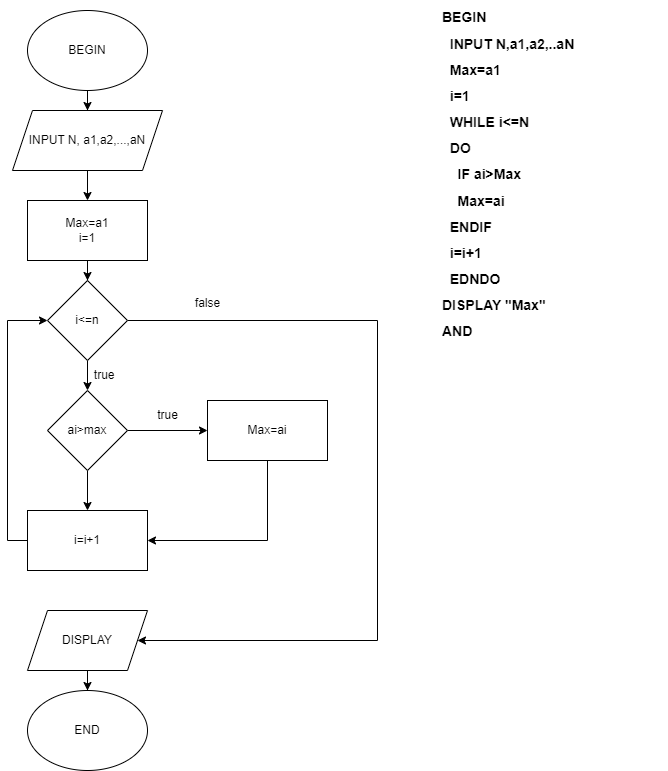

The diagram above was exported from draw.io. Its source (the exported page's mxGraphModel, read from the mxfile embedded in the PNG):
<mxGraphModel dx="836" dy="417" grid="1" gridSize="10" guides="1" tooltips="1" connect="1" arrows="1" fold="1" page="1" pageScale="1" pageWidth="827" pageHeight="1169" math="0" shadow="0">
  <root>
    <mxCell id="0" />
    <mxCell id="1" parent="0" />
    <mxCell id="iFMGTrQPiC3jal0yhU66-20" value="" style="edgeStyle=orthogonalEdgeStyle;rounded=0;orthogonalLoop=1;jettySize=auto;html=1;" edge="1" parent="1" source="iFMGTrQPiC3jal0yhU66-2" target="iFMGTrQPiC3jal0yhU66-3">
      <mxGeometry relative="1" as="geometry" />
    </mxCell>
    <mxCell id="iFMGTrQPiC3jal0yhU66-1" value="BEGIN" style="ellipse;whiteSpace=wrap;html=1;" vertex="1" parent="1">
      <mxGeometry x="40" y="40" width="120" height="80" as="geometry" />
    </mxCell>
    <mxCell id="iFMGTrQPiC3jal0yhU66-18" value="" style="edgeStyle=orthogonalEdgeStyle;rounded=0;orthogonalLoop=1;jettySize=auto;html=1;" edge="1" parent="1" source="iFMGTrQPiC3jal0yhU66-3" target="iFMGTrQPiC3jal0yhU66-4">
      <mxGeometry relative="1" as="geometry" />
    </mxCell>
    <mxCell id="iFMGTrQPiC3jal0yhU66-3" value="Max=a1&lt;br&gt;i=1" style="rounded=0;whiteSpace=wrap;html=1;" vertex="1" parent="1">
      <mxGeometry x="40" y="230" width="120" height="60" as="geometry" />
    </mxCell>
    <mxCell id="iFMGTrQPiC3jal0yhU66-15" style="edgeStyle=orthogonalEdgeStyle;rounded=0;orthogonalLoop=1;jettySize=auto;html=1;entryX=1;entryY=0.5;entryDx=0;entryDy=0;" edge="1" parent="1" source="iFMGTrQPiC3jal0yhU66-4" target="iFMGTrQPiC3jal0yhU66-7">
      <mxGeometry relative="1" as="geometry">
        <Array as="points">
          <mxPoint x="390" y="350" />
          <mxPoint x="390" y="670" />
        </Array>
      </mxGeometry>
    </mxCell>
    <mxCell id="iFMGTrQPiC3jal0yhU66-17" value="" style="edgeStyle=orthogonalEdgeStyle;rounded=0;orthogonalLoop=1;jettySize=auto;html=1;" edge="1" parent="1" source="iFMGTrQPiC3jal0yhU66-4" target="iFMGTrQPiC3jal0yhU66-5">
      <mxGeometry relative="1" as="geometry" />
    </mxCell>
    <mxCell id="iFMGTrQPiC3jal0yhU66-4" value="i&amp;lt;=n" style="rhombus;whiteSpace=wrap;html=1;" vertex="1" parent="1">
      <mxGeometry x="60" y="310" width="80" height="80" as="geometry" />
    </mxCell>
    <mxCell id="iFMGTrQPiC3jal0yhU66-11" value="" style="edgeStyle=orthogonalEdgeStyle;rounded=0;orthogonalLoop=1;jettySize=auto;html=1;" edge="1" parent="1" source="iFMGTrQPiC3jal0yhU66-5" target="iFMGTrQPiC3jal0yhU66-9">
      <mxGeometry relative="1" as="geometry" />
    </mxCell>
    <mxCell id="iFMGTrQPiC3jal0yhU66-16" value="" style="edgeStyle=orthogonalEdgeStyle;rounded=0;orthogonalLoop=1;jettySize=auto;html=1;" edge="1" parent="1" source="iFMGTrQPiC3jal0yhU66-5" target="iFMGTrQPiC3jal0yhU66-6">
      <mxGeometry relative="1" as="geometry" />
    </mxCell>
    <mxCell id="iFMGTrQPiC3jal0yhU66-5" value="ai&amp;gt;max" style="rhombus;whiteSpace=wrap;html=1;" vertex="1" parent="1">
      <mxGeometry x="60" y="420" width="80" height="80" as="geometry" />
    </mxCell>
    <mxCell id="iFMGTrQPiC3jal0yhU66-13" style="edgeStyle=orthogonalEdgeStyle;rounded=0;orthogonalLoop=1;jettySize=auto;html=1;entryX=0;entryY=0.5;entryDx=0;entryDy=0;" edge="1" parent="1" source="iFMGTrQPiC3jal0yhU66-6" target="iFMGTrQPiC3jal0yhU66-4">
      <mxGeometry relative="1" as="geometry">
        <Array as="points">
          <mxPoint x="20" y="570" />
          <mxPoint x="20" y="350" />
        </Array>
      </mxGeometry>
    </mxCell>
    <mxCell id="iFMGTrQPiC3jal0yhU66-6" value="i=i+1" style="rounded=0;whiteSpace=wrap;html=1;" vertex="1" parent="1">
      <mxGeometry x="40" y="540" width="120" height="60" as="geometry" />
    </mxCell>
    <mxCell id="iFMGTrQPiC3jal0yhU66-14" value="" style="edgeStyle=orthogonalEdgeStyle;rounded=0;orthogonalLoop=1;jettySize=auto;html=1;" edge="1" parent="1" source="iFMGTrQPiC3jal0yhU66-7" target="iFMGTrQPiC3jal0yhU66-8">
      <mxGeometry relative="1" as="geometry" />
    </mxCell>
    <mxCell id="iFMGTrQPiC3jal0yhU66-7" value="DISPLAY" style="shape=parallelogram;perimeter=parallelogramPerimeter;whiteSpace=wrap;html=1;fixedSize=1;" vertex="1" parent="1">
      <mxGeometry x="40" y="640" width="120" height="60" as="geometry" />
    </mxCell>
    <mxCell id="iFMGTrQPiC3jal0yhU66-8" value="END" style="ellipse;whiteSpace=wrap;html=1;" vertex="1" parent="1">
      <mxGeometry x="40" y="720" width="120" height="80" as="geometry" />
    </mxCell>
    <mxCell id="iFMGTrQPiC3jal0yhU66-12" style="edgeStyle=orthogonalEdgeStyle;rounded=0;orthogonalLoop=1;jettySize=auto;html=1;entryX=1;entryY=0.5;entryDx=0;entryDy=0;" edge="1" parent="1" source="iFMGTrQPiC3jal0yhU66-9" target="iFMGTrQPiC3jal0yhU66-6">
      <mxGeometry relative="1" as="geometry">
        <Array as="points">
          <mxPoint x="280" y="570" />
        </Array>
      </mxGeometry>
    </mxCell>
    <mxCell id="iFMGTrQPiC3jal0yhU66-9" value="Max=ai" style="rounded=0;whiteSpace=wrap;html=1;" vertex="1" parent="1">
      <mxGeometry x="220" y="430" width="120" height="60" as="geometry" />
    </mxCell>
    <mxCell id="iFMGTrQPiC3jal0yhU66-21" value="" style="edgeStyle=orthogonalEdgeStyle;rounded=0;orthogonalLoop=1;jettySize=auto;html=1;" edge="1" parent="1" source="iFMGTrQPiC3jal0yhU66-1" target="iFMGTrQPiC3jal0yhU66-2">
      <mxGeometry relative="1" as="geometry">
        <mxPoint x="100" y="120" as="sourcePoint" />
        <mxPoint x="100" y="230" as="targetPoint" />
      </mxGeometry>
    </mxCell>
    <mxCell id="iFMGTrQPiC3jal0yhU66-2" value="INPUT N, a1,a2,...,aN" style="shape=parallelogram;perimeter=parallelogramPerimeter;whiteSpace=wrap;html=1;fixedSize=1;" vertex="1" parent="1">
      <mxGeometry x="25" y="140" width="150" height="60" as="geometry" />
    </mxCell>
    <mxCell id="iFMGTrQPiC3jal0yhU66-22" value="&amp;nbsp;true" style="text;html=1;align=center;verticalAlign=middle;resizable=0;points=[];autosize=1;strokeColor=none;fillColor=none;" vertex="1" parent="1">
      <mxGeometry x="90" y="390" width="50" height="30" as="geometry" />
    </mxCell>
    <mxCell id="iFMGTrQPiC3jal0yhU66-23" value="false" style="text;html=1;align=center;verticalAlign=middle;resizable=0;points=[];autosize=1;strokeColor=none;fillColor=none;" vertex="1" parent="1">
      <mxGeometry x="195" y="318" width="50" height="30" as="geometry" />
    </mxCell>
    <mxCell id="iFMGTrQPiC3jal0yhU66-24" value="true" style="text;html=1;align=center;verticalAlign=middle;resizable=0;points=[];autosize=1;strokeColor=none;fillColor=none;" vertex="1" parent="1">
      <mxGeometry x="160" y="430" width="40" height="30" as="geometry" />
    </mxCell>
    <mxCell id="iFMGTrQPiC3jal0yhU66-25" value="&lt;h1 style=&quot;font-size: 14px;&quot;&gt;BEGIN&lt;/h1&gt;&lt;h1 style=&quot;font-size: 14px;&quot;&gt;&amp;nbsp; INPUT N,a1,a2,..aN&lt;/h1&gt;&lt;h1 style=&quot;font-size: 14px;&quot;&gt;&amp;nbsp; Max=a1&lt;/h1&gt;&lt;h1 style=&quot;font-size: 14px;&quot;&gt;&amp;nbsp; i=1&lt;/h1&gt;&lt;h1 style=&quot;font-size: 14px;&quot;&gt;&amp;nbsp; WHILE i&amp;lt;=N&lt;/h1&gt;&lt;h1 style=&quot;font-size: 14px;&quot;&gt;&amp;nbsp; DO&lt;/h1&gt;&lt;h1 style=&quot;font-size: 14px;&quot;&gt;&amp;nbsp; &amp;nbsp; IF ai&amp;gt;Max&lt;/h1&gt;&lt;h1 style=&quot;font-size: 14px;&quot;&gt;&amp;nbsp; &amp;nbsp; Max=ai&lt;/h1&gt;&lt;h1 style=&quot;font-size: 14px;&quot;&gt;&amp;nbsp; ENDIF&lt;/h1&gt;&lt;h1 style=&quot;font-size: 14px;&quot;&gt;&amp;nbsp; i=i+1&lt;/h1&gt;&lt;h1 style=&quot;font-size: 14px;&quot;&gt;&amp;nbsp; EDNDO&lt;/h1&gt;&lt;h1 style=&quot;font-size: 14px;&quot;&gt;DISPLAY &quot;Max&quot;&lt;/h1&gt;&lt;h1 style=&quot;font-size: 14px;&quot;&gt;AND&lt;/h1&gt;" style="text;html=1;strokeColor=none;fillColor=none;spacing=5;spacingTop=-20;whiteSpace=wrap;overflow=hidden;rounded=0;fontSize=14;" vertex="1" parent="1">
      <mxGeometry x="450" y="40" width="230" height="360" as="geometry" />
    </mxCell>
  </root>
</mxGraphModel>